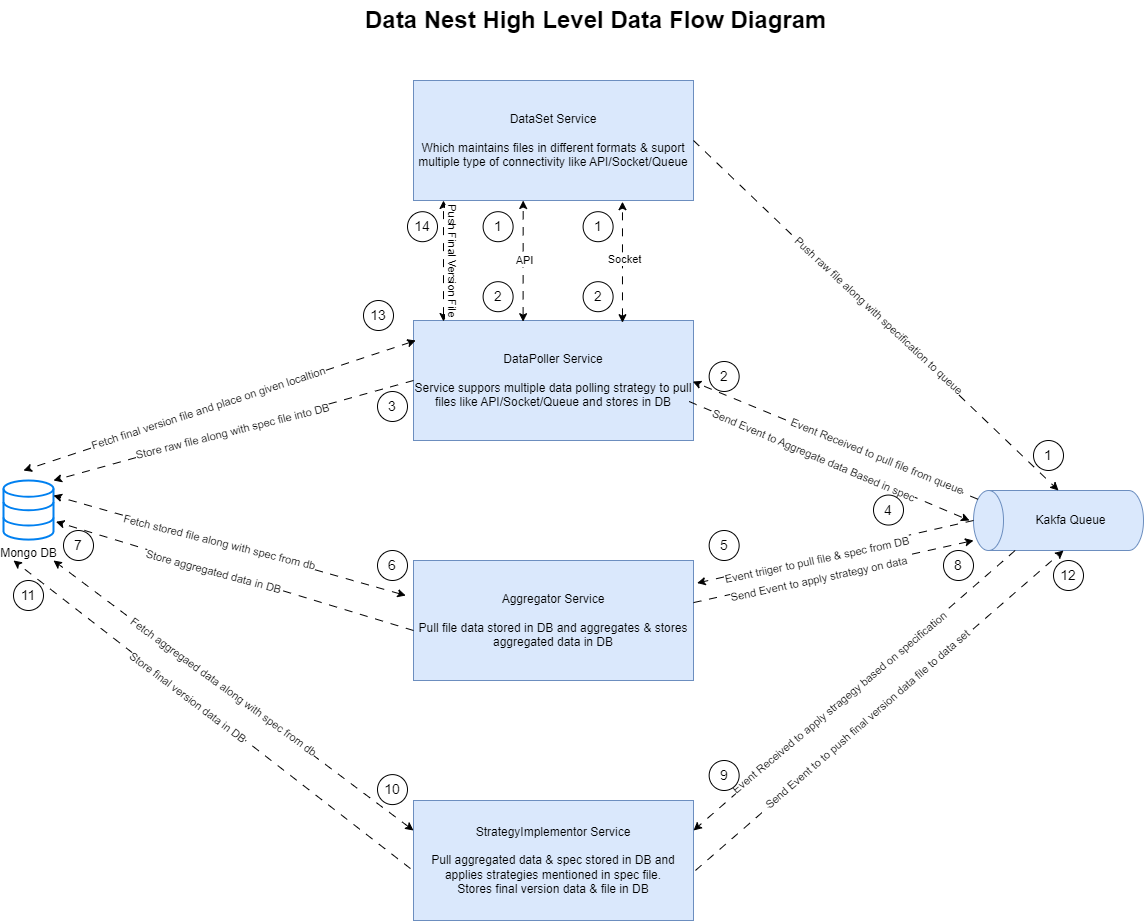

The diagram above was exported from draw.io. Its source (the exported page's mxGraphModel, read from the mxfile embedded in the PNG):
<mxGraphModel dx="880" dy="1232" grid="1" gridSize="10" guides="1" tooltips="1" connect="1" arrows="1" fold="1" page="1" pageScale="1" pageWidth="1000" pageHeight="700" math="0" shadow="0">
  <root>
    <mxCell id="0" />
    <mxCell id="1" parent="0" />
    <mxCell id="GRJAkJYchJ8ZzIT0V5Id-1" value="Mongo DB" style="html=1;verticalLabelPosition=bottom;align=center;labelBackgroundColor=#ffffff;verticalAlign=top;strokeWidth=2;strokeColor=#0080F0;shadow=0;dashed=0;shape=mxgraph.ios7.icons.data;" vertex="1" parent="1">
      <mxGeometry x="190" y="440" width="50" height="59.1" as="geometry" />
    </mxCell>
    <mxCell id="GRJAkJYchJ8ZzIT0V5Id-2" value="Kakfa Queue" style="shape=cylinder3;whiteSpace=wrap;html=1;boundedLbl=1;backgroundOutline=1;size=15;direction=north;fillColor=#dae8fc;strokeColor=#6c8ebf;" vertex="1" parent="1">
      <mxGeometry x="1160" y="450" width="170" height="60" as="geometry" />
    </mxCell>
    <mxCell id="GRJAkJYchJ8ZzIT0V5Id-3" value="DataSet Service&lt;div&gt;&lt;br&gt;&lt;div&gt;Which maintains files in different formats &amp;amp; suport multiple type of connectivity like API/Socket/Queue&lt;/div&gt;&lt;/div&gt;" style="rounded=0;whiteSpace=wrap;html=1;fillColor=#dae8fc;strokeColor=#6c8ebf;" vertex="1" parent="1">
      <mxGeometry x="600" y="40" width="280" height="120" as="geometry" />
    </mxCell>
    <mxCell id="GRJAkJYchJ8ZzIT0V5Id-4" value="&lt;div&gt;DataPoller Service&lt;/div&gt;&lt;div&gt;&lt;br&gt;&lt;div&gt;Service suppors multiple data polling strategy to pull files like API/Socket/Queue and stores in DB&lt;/div&gt;&lt;/div&gt;" style="rounded=0;whiteSpace=wrap;html=1;fillColor=#dae8fc;strokeColor=#6c8ebf;" vertex="1" parent="1">
      <mxGeometry x="600" y="280" width="280" height="120" as="geometry" />
    </mxCell>
    <mxCell id="GRJAkJYchJ8ZzIT0V5Id-5" value="&lt;div&gt;Aggregator Service&lt;/div&gt;&lt;div&gt;&lt;br&gt;&lt;div&gt;Pull file data stored in DB and aggregates &amp;amp; stores aggregated data in DB&lt;/div&gt;&lt;/div&gt;" style="rounded=0;whiteSpace=wrap;html=1;fillColor=#dae8fc;strokeColor=#6c8ebf;" vertex="1" parent="1">
      <mxGeometry x="600" y="520" width="280" height="120" as="geometry" />
    </mxCell>
    <mxCell id="GRJAkJYchJ8ZzIT0V5Id-6" value="&lt;div&gt;StrategyImplementor Service&lt;/div&gt;&lt;div&gt;&lt;br&gt;&lt;div&gt;Pull aggregated data &amp;amp; spec stored in DB and applies strategies mentioned in spec file.&lt;/div&gt;&lt;/div&gt;&lt;div&gt;Stores final version data &amp;amp; file in DB&lt;/div&gt;" style="rounded=0;whiteSpace=wrap;html=1;fillColor=#dae8fc;strokeColor=#6c8ebf;" vertex="1" parent="1">
      <mxGeometry x="600" y="760" width="280" height="120" as="geometry" />
    </mxCell>
    <mxCell id="GRJAkJYchJ8ZzIT0V5Id-7" value="" style="endArrow=classic;startArrow=classic;html=1;rounded=0;entryX=0.286;entryY=0.99;entryDx=0;entryDy=0;entryPerimeter=0;flowAnimation=1;" edge="1" parent="1">
      <mxGeometry width="50" height="50" relative="1" as="geometry">
        <mxPoint x="709.6" y="281.2" as="sourcePoint" />
        <mxPoint x="709.68" y="159.99999999999994" as="targetPoint" />
      </mxGeometry>
    </mxCell>
    <mxCell id="GRJAkJYchJ8ZzIT0V5Id-11" value="API" style="edgeLabel;html=1;align=center;verticalAlign=middle;resizable=0;points=[];" vertex="1" connectable="0" parent="GRJAkJYchJ8ZzIT0V5Id-7">
      <mxGeometry x="0.0305" y="-1" relative="1" as="geometry">
        <mxPoint as="offset" />
      </mxGeometry>
    </mxCell>
    <mxCell id="GRJAkJYchJ8ZzIT0V5Id-8" value="" style="endArrow=classic;startArrow=classic;html=1;rounded=0;entryX=0.286;entryY=0.99;entryDx=0;entryDy=0;entryPerimeter=0;flowAnimation=1;" edge="1" parent="1">
      <mxGeometry width="50" height="50" relative="1" as="geometry">
        <mxPoint x="808.98" y="282.2" as="sourcePoint" />
        <mxPoint x="808.98" y="161.2" as="targetPoint" />
      </mxGeometry>
    </mxCell>
    <mxCell id="GRJAkJYchJ8ZzIT0V5Id-12" value="Socket" style="edgeLabel;html=1;align=center;verticalAlign=middle;resizable=0;points=[];" vertex="1" connectable="0" parent="GRJAkJYchJ8ZzIT0V5Id-8">
      <mxGeometry x="0.0496" y="-2" relative="1" as="geometry">
        <mxPoint as="offset" />
      </mxGeometry>
    </mxCell>
    <mxCell id="GRJAkJYchJ8ZzIT0V5Id-9" value="" style="endArrow=classic;startArrow=classic;html=1;rounded=0;entryX=0.286;entryY=0.99;entryDx=0;entryDy=0;entryPerimeter=0;flowAnimation=1;" edge="1" parent="1">
      <mxGeometry width="50" height="50" relative="1" as="geometry">
        <mxPoint x="630" y="281" as="sourcePoint" />
        <mxPoint x="630" y="160" as="targetPoint" />
      </mxGeometry>
    </mxCell>
    <mxCell id="GRJAkJYchJ8ZzIT0V5Id-14" value="Push Final Version File" style="edgeLabel;html=1;align=left;verticalAlign=middle;resizable=0;points=[];labelPosition=right;verticalLabelPosition=middle;textDirection=vertical-lr;" vertex="1" connectable="0" parent="GRJAkJYchJ8ZzIT0V5Id-9">
      <mxGeometry x="-0.0124" relative="1" as="geometry">
        <mxPoint y="-1" as="offset" />
      </mxGeometry>
    </mxCell>
    <mxCell id="GRJAkJYchJ8ZzIT0V5Id-16" value="&lt;font style=&quot;font-size: 14px;&quot;&gt;1&lt;/font&gt;" style="ellipse;whiteSpace=wrap;html=1;aspect=fixed;" vertex="1" parent="1">
      <mxGeometry x="669.6" y="171.2" width="30" height="30" as="geometry" />
    </mxCell>
    <mxCell id="GRJAkJYchJ8ZzIT0V5Id-17" value="&lt;font style=&quot;font-size: 14px;&quot;&gt;2&lt;/font&gt;" style="ellipse;whiteSpace=wrap;html=1;aspect=fixed;" vertex="1" parent="1">
      <mxGeometry x="669.6" y="241.2" width="30" height="30" as="geometry" />
    </mxCell>
    <mxCell id="GRJAkJYchJ8ZzIT0V5Id-18" value="&lt;font style=&quot;font-size: 14px;&quot;&gt;1&lt;/font&gt;" style="ellipse;whiteSpace=wrap;html=1;aspect=fixed;" vertex="1" parent="1">
      <mxGeometry x="769.6" y="171.2" width="30" height="30" as="geometry" />
    </mxCell>
    <mxCell id="GRJAkJYchJ8ZzIT0V5Id-21" value="&lt;font style=&quot;font-size: 14px;&quot;&gt;2&lt;/font&gt;" style="ellipse;whiteSpace=wrap;html=1;aspect=fixed;" vertex="1" parent="1">
      <mxGeometry x="769.6" y="241.2" width="30" height="30" as="geometry" />
    </mxCell>
    <mxCell id="GRJAkJYchJ8ZzIT0V5Id-22" value="" style="endArrow=classic;html=1;rounded=0;entryX=1;entryY=0.5;entryDx=0;entryDy=0;entryPerimeter=0;exitX=1;exitY=0.5;exitDx=0;exitDy=0;flowAnimation=1;" edge="1" parent="1" source="GRJAkJYchJ8ZzIT0V5Id-3" target="GRJAkJYchJ8ZzIT0V5Id-2">
      <mxGeometry width="50" height="50" relative="1" as="geometry">
        <mxPoint x="770" y="220" as="sourcePoint" />
        <mxPoint x="820" y="170" as="targetPoint" />
      </mxGeometry>
    </mxCell>
    <mxCell id="GRJAkJYchJ8ZzIT0V5Id-23" value="Push raw file along with specification to queue" style="edgeLabel;html=1;align=center;verticalAlign=middle;resizable=0;points=[];rotation=313;textDirection=vertical-lr;" vertex="1" connectable="0" parent="GRJAkJYchJ8ZzIT0V5Id-22">
      <mxGeometry x="0.007" relative="1" as="geometry">
        <mxPoint as="offset" />
      </mxGeometry>
    </mxCell>
    <mxCell id="GRJAkJYchJ8ZzIT0V5Id-24" value="&lt;font style=&quot;font-size: 14px;&quot;&gt;1&lt;/font&gt;" style="ellipse;whiteSpace=wrap;html=1;aspect=fixed;" vertex="1" parent="1">
      <mxGeometry x="1220" y="400" width="30" height="30" as="geometry" />
    </mxCell>
    <mxCell id="GRJAkJYchJ8ZzIT0V5Id-25" value="" style="endArrow=classic;html=1;rounded=0;entryX=1.013;entryY=0.167;entryDx=0;entryDy=0;entryPerimeter=0;exitX=0.855;exitY=0;exitDx=0;exitDy=4.35;exitPerimeter=0;flowAnimation=1;" edge="1" parent="1" source="GRJAkJYchJ8ZzIT0V5Id-2">
      <mxGeometry width="50" height="50" relative="1" as="geometry">
        <mxPoint x="1160" y="499.70000000000005" as="sourcePoint" />
        <mxPoint x="879.2899999999998" y="341.03999999999996" as="targetPoint" />
      </mxGeometry>
    </mxCell>
    <mxCell id="GRJAkJYchJ8ZzIT0V5Id-26" value="Event Received to pull file from queue" style="edgeLabel;html=1;align=right;verticalAlign=middle;resizable=0;points=[];textDirection=vertical-lr;labelPosition=left;verticalLabelPosition=middle;rotation=292;" vertex="1" connectable="0" parent="GRJAkJYchJ8ZzIT0V5Id-25">
      <mxGeometry x="-0.3" y="-2" relative="1" as="geometry">
        <mxPoint y="-6" as="offset" />
      </mxGeometry>
    </mxCell>
    <mxCell id="GRJAkJYchJ8ZzIT0V5Id-29" value="" style="endArrow=classic;html=1;rounded=0;flowAnimation=1;" edge="1" parent="1">
      <mxGeometry width="50" height="50" relative="1" as="geometry">
        <mxPoint x="600" y="340" as="sourcePoint" />
        <mxPoint x="240" y="440" as="targetPoint" />
      </mxGeometry>
    </mxCell>
    <mxCell id="GRJAkJYchJ8ZzIT0V5Id-30" value="Store raw file along with spec file into DB" style="edgeLabel;html=1;align=center;verticalAlign=middle;resizable=0;points=[];rotation=346;" vertex="1" connectable="0" parent="GRJAkJYchJ8ZzIT0V5Id-29">
      <mxGeometry x="0.007" relative="1" as="geometry">
        <mxPoint as="offset" />
      </mxGeometry>
    </mxCell>
    <mxCell id="GRJAkJYchJ8ZzIT0V5Id-31" value="&lt;font style=&quot;font-size: 14px;&quot;&gt;3&lt;/font&gt;" style="ellipse;whiteSpace=wrap;html=1;aspect=fixed;" vertex="1" parent="1">
      <mxGeometry x="564" y="351" width="30" height="30" as="geometry" />
    </mxCell>
    <mxCell id="GRJAkJYchJ8ZzIT0V5Id-32" value="&lt;font style=&quot;font-size: 14px;&quot;&gt;2&lt;/font&gt;" style="ellipse;whiteSpace=wrap;html=1;aspect=fixed;" vertex="1" parent="1">
      <mxGeometry x="895.65" y="321" width="30" height="30" as="geometry" />
    </mxCell>
    <mxCell id="GRJAkJYchJ8ZzIT0V5Id-33" value="" style="endArrow=classic;html=1;rounded=0;exitX=0.855;exitY=0;exitDx=0;exitDy=4.35;exitPerimeter=0;flowAnimation=1;" edge="1" parent="1">
      <mxGeometry width="50" height="50" relative="1" as="geometry">
        <mxPoint x="875.65" y="361" as="sourcePoint" />
        <mxPoint x="1156" y="480" as="targetPoint" />
      </mxGeometry>
    </mxCell>
    <mxCell id="GRJAkJYchJ8ZzIT0V5Id-34" value="Send Event to Aggregate data Based in spec" style="edgeLabel;html=1;align=right;verticalAlign=middle;resizable=0;points=[];textDirection=vertical-lr;labelPosition=left;verticalLabelPosition=middle;rotation=293;" vertex="1" connectable="0" parent="GRJAkJYchJ8ZzIT0V5Id-33">
      <mxGeometry x="-0.1" relative="1" as="geometry">
        <mxPoint y="-5" as="offset" />
      </mxGeometry>
    </mxCell>
    <mxCell id="GRJAkJYchJ8ZzIT0V5Id-36" value="&lt;font style=&quot;font-size: 14px;&quot;&gt;4&lt;/font&gt;" style="ellipse;whiteSpace=wrap;html=1;aspect=fixed;" vertex="1" parent="1">
      <mxGeometry x="1060" y="454.55" width="30" height="30" as="geometry" />
    </mxCell>
    <mxCell id="GRJAkJYchJ8ZzIT0V5Id-39" value="" style="endArrow=classic;html=1;rounded=0;entryX=1.013;entryY=0.188;entryDx=0;entryDy=0;entryPerimeter=0;exitX=0.5;exitY=0;exitDx=0;exitDy=0;flowAnimation=1;exitPerimeter=0;" edge="1" parent="1" source="GRJAkJYchJ8ZzIT0V5Id-2" target="GRJAkJYchJ8ZzIT0V5Id-5">
      <mxGeometry width="50" height="50" relative="1" as="geometry">
        <mxPoint x="530" y="240" as="sourcePoint" />
        <mxPoint x="895" y="590" as="targetPoint" />
      </mxGeometry>
    </mxCell>
    <mxCell id="GRJAkJYchJ8ZzIT0V5Id-40" value="Event triiger to pull file &amp;amp; spec from DB" style="edgeLabel;html=1;align=right;verticalAlign=middle;resizable=0;points=[];rotation=258;textDirection=vertical-lr;labelPosition=left;verticalLabelPosition=middle;" vertex="1" connectable="0" parent="GRJAkJYchJ8ZzIT0V5Id-39">
      <mxGeometry x="0.01" relative="1" as="geometry">
        <mxPoint x="-18" y="2" as="offset" />
      </mxGeometry>
    </mxCell>
    <mxCell id="GRJAkJYchJ8ZzIT0V5Id-41" value="&lt;font style=&quot;font-size: 14px;&quot;&gt;5&lt;/font&gt;" style="ellipse;whiteSpace=wrap;html=1;aspect=fixed;" vertex="1" parent="1">
      <mxGeometry x="895.65" y="490" width="30" height="30" as="geometry" />
    </mxCell>
    <mxCell id="GRJAkJYchJ8ZzIT0V5Id-46" value="" style="endArrow=classic;startArrow=classic;html=1;rounded=0;entryX=1.075;entryY=0.169;entryDx=0;entryDy=0;entryPerimeter=0;flowAnimation=1;" edge="1" parent="1">
      <mxGeometry width="50" height="50" relative="1" as="geometry">
        <mxPoint x="592.25" y="555.01" as="sourcePoint" />
        <mxPoint x="240.00000000000023" y="454.9979000000001" as="targetPoint" />
      </mxGeometry>
    </mxCell>
    <mxCell id="GRJAkJYchJ8ZzIT0V5Id-47" value="Fetch stored file along with spec from db" style="edgeLabel;html=1;align=center;verticalAlign=middle;resizable=0;points=[];rotation=14;" vertex="1" connectable="0" parent="GRJAkJYchJ8ZzIT0V5Id-46">
      <mxGeometry x="0.06" y="-1" relative="1" as="geometry">
        <mxPoint as="offset" />
      </mxGeometry>
    </mxCell>
    <mxCell id="GRJAkJYchJ8ZzIT0V5Id-50" value="" style="endArrow=classic;html=1;rounded=0;entryX=1.05;entryY=0.698;entryDx=0;entryDy=0;entryPerimeter=0;exitX=0.5;exitY=0;exitDx=0;exitDy=0;flowAnimation=1;exitPerimeter=0;" edge="1" parent="1" target="GRJAkJYchJ8ZzIT0V5Id-1">
      <mxGeometry width="50" height="50" relative="1" as="geometry">
        <mxPoint x="600" y="590" as="sourcePoint" />
        <mxPoint x="324" y="653" as="targetPoint" />
      </mxGeometry>
    </mxCell>
    <mxCell id="GRJAkJYchJ8ZzIT0V5Id-51" value="Store aggregated data in DB" style="edgeLabel;html=1;align=right;verticalAlign=middle;resizable=0;points=[];rotation=285;textDirection=vertical-rl;labelPosition=left;verticalLabelPosition=middle;" vertex="1" connectable="0" parent="GRJAkJYchJ8ZzIT0V5Id-50">
      <mxGeometry x="0.01" relative="1" as="geometry">
        <mxPoint x="-18" y="-10" as="offset" />
      </mxGeometry>
    </mxCell>
    <mxCell id="GRJAkJYchJ8ZzIT0V5Id-52" value="&lt;font style=&quot;font-size: 14px;&quot;&gt;6&lt;/font&gt;" style="ellipse;whiteSpace=wrap;html=1;aspect=fixed;" vertex="1" parent="1">
      <mxGeometry x="564" y="510" width="30" height="30" as="geometry" />
    </mxCell>
    <mxCell id="GRJAkJYchJ8ZzIT0V5Id-53" value="&lt;font style=&quot;font-size: 14px;&quot;&gt;7&lt;/font&gt;" style="ellipse;whiteSpace=wrap;html=1;aspect=fixed;" vertex="1" parent="1">
      <mxGeometry x="250" y="490" width="30" height="30" as="geometry" />
    </mxCell>
    <mxCell id="GRJAkJYchJ8ZzIT0V5Id-60" value="" style="endArrow=classic;html=1;rounded=0;exitX=0.5;exitY=0;exitDx=0;exitDy=0;flowAnimation=1;exitPerimeter=0;" edge="1" parent="1">
      <mxGeometry width="50" height="50" relative="1" as="geometry">
        <mxPoint x="880" y="562.1" as="sourcePoint" />
        <mxPoint x="1160" y="500" as="targetPoint" />
      </mxGeometry>
    </mxCell>
    <mxCell id="GRJAkJYchJ8ZzIT0V5Id-61" value="Send Event to apply strategy on data" style="edgeLabel;html=1;align=right;verticalAlign=middle;resizable=0;points=[];rotation=258;textDirection=vertical-lr;labelPosition=left;verticalLabelPosition=middle;" vertex="1" connectable="0" parent="GRJAkJYchJ8ZzIT0V5Id-60">
      <mxGeometry x="0.01" relative="1" as="geometry">
        <mxPoint x="-18" y="2" as="offset" />
      </mxGeometry>
    </mxCell>
    <mxCell id="GRJAkJYchJ8ZzIT0V5Id-62" value="&lt;font style=&quot;font-size: 14px;&quot;&gt;8&lt;/font&gt;" style="ellipse;whiteSpace=wrap;html=1;aspect=fixed;" vertex="1" parent="1">
      <mxGeometry x="1130" y="510" width="30" height="30" as="geometry" />
    </mxCell>
    <mxCell id="GRJAkJYchJ8ZzIT0V5Id-63" value="" style="endArrow=classic;html=1;rounded=0;entryX=1;entryY=0.25;entryDx=0;entryDy=0;exitX=0.5;exitY=0;exitDx=0;exitDy=0;flowAnimation=1;exitPerimeter=0;" edge="1" parent="1" target="GRJAkJYchJ8ZzIT0V5Id-6">
      <mxGeometry width="50" height="50" relative="1" as="geometry">
        <mxPoint x="1201.65" y="510" as="sourcePoint" />
        <mxPoint x="925.65" y="573" as="targetPoint" />
      </mxGeometry>
    </mxCell>
    <mxCell id="GRJAkJYchJ8ZzIT0V5Id-64" value="Event Received to apply stragegy based on specification" style="edgeLabel;html=1;align=right;verticalAlign=middle;resizable=0;points=[];rotation=230;textDirection=vertical-lr;labelPosition=left;verticalLabelPosition=middle;" vertex="1" connectable="0" parent="GRJAkJYchJ8ZzIT0V5Id-63">
      <mxGeometry x="0.01" relative="1" as="geometry">
        <mxPoint x="-18" y="8" as="offset" />
      </mxGeometry>
    </mxCell>
    <mxCell id="GRJAkJYchJ8ZzIT0V5Id-65" value="&lt;font style=&quot;font-size: 14px;&quot;&gt;9&lt;/font&gt;" style="ellipse;whiteSpace=wrap;html=1;aspect=fixed;" vertex="1" parent="1">
      <mxGeometry x="895.65" y="720" width="30" height="30" as="geometry" />
    </mxCell>
    <mxCell id="GRJAkJYchJ8ZzIT0V5Id-66" value="" style="endArrow=classic;startArrow=classic;html=1;rounded=0;flowAnimation=1;exitX=0;exitY=0.25;exitDx=0;exitDy=0;" edge="1" parent="1" source="GRJAkJYchJ8ZzIT0V5Id-6">
      <mxGeometry width="50" height="50" relative="1" as="geometry">
        <mxPoint x="600" y="785" as="sourcePoint" />
        <mxPoint x="240" y="520" as="targetPoint" />
      </mxGeometry>
    </mxCell>
    <mxCell id="GRJAkJYchJ8ZzIT0V5Id-67" value="Fetch aggregaed data along with spec from db" style="edgeLabel;html=1;align=center;verticalAlign=middle;resizable=0;points=[];rotation=36;" vertex="1" connectable="0" parent="GRJAkJYchJ8ZzIT0V5Id-66">
      <mxGeometry x="0.06" y="-1" relative="1" as="geometry">
        <mxPoint as="offset" />
      </mxGeometry>
    </mxCell>
    <mxCell id="GRJAkJYchJ8ZzIT0V5Id-68" value="&lt;font style=&quot;font-size: 14px;&quot;&gt;10&lt;/font&gt;" style="ellipse;whiteSpace=wrap;html=1;aspect=fixed;" vertex="1" parent="1">
      <mxGeometry x="564" y="734.1" width="30" height="30" as="geometry" />
    </mxCell>
    <mxCell id="GRJAkJYchJ8ZzIT0V5Id-69" value="" style="endArrow=classic;html=1;rounded=0;exitX=-0.011;exitY=0.567;exitDx=0;exitDy=0;flowAnimation=1;exitPerimeter=0;" edge="1" parent="1" source="GRJAkJYchJ8ZzIT0V5Id-6">
      <mxGeometry width="50" height="50" relative="1" as="geometry">
        <mxPoint x="600" y="839" as="sourcePoint" />
        <mxPoint x="200" y="520" as="targetPoint" />
      </mxGeometry>
    </mxCell>
    <mxCell id="GRJAkJYchJ8ZzIT0V5Id-70" value="Store final version data in DB" style="edgeLabel;html=1;align=right;verticalAlign=middle;resizable=0;points=[];rotation=307;textDirection=vertical-rl;labelPosition=left;verticalLabelPosition=middle;" vertex="1" connectable="0" parent="GRJAkJYchJ8ZzIT0V5Id-69">
      <mxGeometry x="0.01" relative="1" as="geometry">
        <mxPoint x="-18" y="-20" as="offset" />
      </mxGeometry>
    </mxCell>
    <mxCell id="GRJAkJYchJ8ZzIT0V5Id-71" value="&lt;font style=&quot;font-size: 14px;&quot;&gt;11&lt;/font&gt;" style="ellipse;whiteSpace=wrap;html=1;aspect=fixed;" vertex="1" parent="1">
      <mxGeometry x="200" y="540" width="30" height="30" as="geometry" />
    </mxCell>
    <mxCell id="GRJAkJYchJ8ZzIT0V5Id-73" value="" style="endArrow=classic;html=1;rounded=0;exitX=1.007;exitY=0.583;exitDx=0;exitDy=0;flowAnimation=1;exitPerimeter=0;" edge="1" parent="1" source="GRJAkJYchJ8ZzIT0V5Id-6">
      <mxGeometry width="50" height="50" relative="1" as="geometry">
        <mxPoint x="970" y="572.1" as="sourcePoint" />
        <mxPoint x="1250" y="510" as="targetPoint" />
      </mxGeometry>
    </mxCell>
    <mxCell id="GRJAkJYchJ8ZzIT0V5Id-74" value="Send Event to to push final version data file to data set" style="edgeLabel;html=1;align=right;verticalAlign=middle;resizable=0;points=[];rotation=229;textDirection=vertical-lr;labelPosition=left;verticalLabelPosition=middle;" vertex="1" connectable="0" parent="GRJAkJYchJ8ZzIT0V5Id-73">
      <mxGeometry x="0.01" relative="1" as="geometry">
        <mxPoint x="-18" y="7" as="offset" />
      </mxGeometry>
    </mxCell>
    <mxCell id="GRJAkJYchJ8ZzIT0V5Id-75" value="&lt;font style=&quot;font-size: 14px;&quot;&gt;12&lt;/font&gt;" style="ellipse;whiteSpace=wrap;html=1;aspect=fixed;" vertex="1" parent="1">
      <mxGeometry x="1240" y="520" width="30" height="30" as="geometry" />
    </mxCell>
    <mxCell id="GRJAkJYchJ8ZzIT0V5Id-77" value="" style="endArrow=classic;startArrow=classic;html=1;rounded=0;flowAnimation=1;" edge="1" parent="1">
      <mxGeometry width="50" height="50" relative="1" as="geometry">
        <mxPoint x="602.25" y="300.01" as="sourcePoint" />
        <mxPoint x="210" y="430" as="targetPoint" />
      </mxGeometry>
    </mxCell>
    <mxCell id="GRJAkJYchJ8ZzIT0V5Id-78" value="Fetch final version file and place on given localtion" style="edgeLabel;html=1;align=center;verticalAlign=middle;resizable=0;points=[];rotation=342;" vertex="1" connectable="0" parent="GRJAkJYchJ8ZzIT0V5Id-77">
      <mxGeometry x="0.06" y="-1" relative="1" as="geometry">
        <mxPoint as="offset" />
      </mxGeometry>
    </mxCell>
    <mxCell id="GRJAkJYchJ8ZzIT0V5Id-79" value="&lt;font style=&quot;font-size: 14px;&quot;&gt;13&lt;/font&gt;" style="ellipse;whiteSpace=wrap;html=1;aspect=fixed;" vertex="1" parent="1">
      <mxGeometry x="550" y="260" width="30" height="30" as="geometry" />
    </mxCell>
    <mxCell id="GRJAkJYchJ8ZzIT0V5Id-80" value="&lt;font style=&quot;font-size: 14px;&quot;&gt;14&lt;/font&gt;" style="ellipse;whiteSpace=wrap;html=1;aspect=fixed;" vertex="1" parent="1">
      <mxGeometry x="594" y="171.2" width="30" height="30" as="geometry" />
    </mxCell>
    <mxCell id="GRJAkJYchJ8ZzIT0V5Id-82" value="Data Nest High Level Data Flow Diagram" style="text;strokeColor=none;fillColor=none;html=1;fontSize=24;fontStyle=1;verticalAlign=middle;align=left;" vertex="1" parent="1">
      <mxGeometry x="550" y="-40" width="480" height="40" as="geometry" />
    </mxCell>
  </root>
</mxGraphModel>